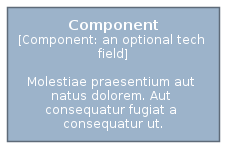

The diagram above was rendered by PlantUML. Its source (embedded in the PNG):
@startuml








hide stereotype

skinparam wrapWidth 200
skinparam maxMessageSize 150
skinparam DefaultFontSize 14
skinparam DefaultFontColor #212121




















hide stereotype

skinparam defaultTextAlignment center
skinparam wrapWidth 200
skinparam maxMessageSize 150








skinparam Arrow {
    Color #747A80
    FontColor #747A80
    FontSize 12
}

skinparam rectangle {
    StereotypeFontSize 12
    FontSize 12
    shadowing false
}

skinparam database {
    StereotypeFontSize 12
    FontSize 12
    shadowing false
}

skinparam rectangle<<Boundary>> {
    StereotypeFontColor #46494D
    FontColor #46494D
    FontStyle none
    BorderColor #46494D
    BorderStyle dashed
    BackgroundColor transparent
}

skinparam rectangle<<ExternalPerson>> {
    StereotypeFontColor White
    FontColor White
    BorderColor #46494D
    BackgroundColor #747A80
    roundCorner 40
}

skinparam rectangle<<ExternalSystem>> {
    StereotypeFontColor White
    FontColor White
    BorderColor #46494D
    BackgroundColor #747A80
}

skinparam rectangle<<Person>> {
    StereotypeFontColor White
    FontColor White
    BorderColor #05284A
    BackgroundColor #08427B
    roundCorner 40
}

skinparam rectangle<<System>> {
    StereotypeFontColor White
    FontColor White
    BorderColor #223E59
    BackgroundColor #396895
}

skinparam rectangle<<Container>> {
    StereotypeFontColor White
    FontColor White
    BorderColor #40556A
    BackgroundColor #6B8EB0
}

skinparam database<<Container>> {
    StereotypeFontColor White
    FontColor White
    BorderColor #40556A
    BackgroundColor #6B8EB0
}

skinparam rectangle<<Component>> {
    StereotypeFontColor White
    FontColor White
    BorderColor #5E6B79
    BackgroundColor #9CB3CA
}









        rectangle component <<Component>> [
    <b><size:14>Component</size></b>
        <size:12>[Component: an optional tech field]</size>

      Molestiae praesentium aut natus dolorem. Aut consequatur fugiat a consequatur ut.
  ]
@enduml